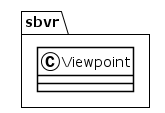

The diagram above was rendered by PlantUML. Its source (embedded in the PNG):
@startuml
!theme plain
package sbvr {
class Viewpoint {
}
}
@enduml